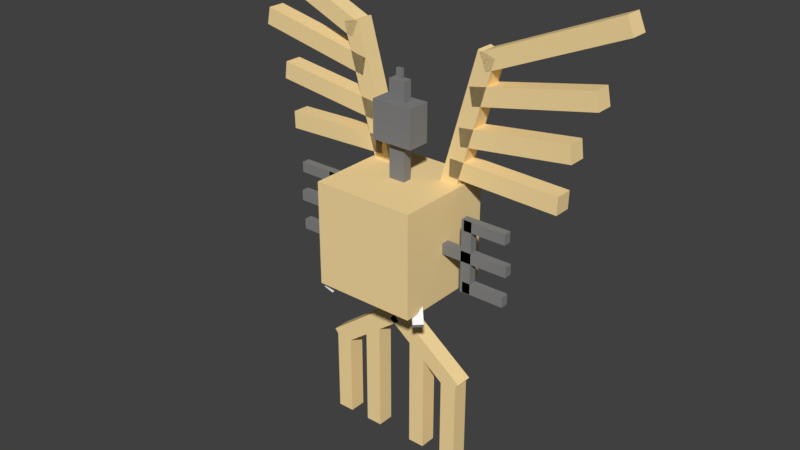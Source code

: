# Source: Sigilyph.blend  (saved by Blender 2.77.0; exported with 4.5.12 LTS)
import bpy
from mathutils import Matrix  # noqa: F401  (used for matrix-valued properties, if any)

bpy.ops.wm.read_factory_settings(use_empty=True)
scene = bpy.context.scene
scene.name = 'Scene'

# ---- collections
col_collection_1 = bpy.data.collections.new('Collection 1'); scene.collection.children.link(col_collection_1)

# ---- materials (node trees are filled in below, after node groups)
mat_mat_4 = bpy.data.materials.new('Mat.4')
mat_mat_4.alpha_threshold = 0.0
mat_mat_4.use_transparent_shadow = False
mat_mat_4.diffuse_color = (0.2314, 0.2314, 0.2314, 1.0)
mat_mat_4.roughness = 0.5
mat_mat_1 = bpy.data.materials.new('Mat.1')
mat_mat_1.alpha_threshold = 0.0
mat_mat_1.use_transparent_shadow = False
mat_mat_1.diffuse_color = (0.9725, 0.7373, 0.3608, 1.0)
mat_mat_1.roughness = 0.5
mat_mat_5 = bpy.data.materials.new('Mat.5')
mat_mat_5.alpha_threshold = 0.0
mat_mat_5.use_transparent_shadow = False
mat_mat_5.diffuse_color = (0.9255, 0.9294, 0.9373, 1.0)
mat_mat_5.roughness = 0.5

# ---- material node trees

# ---- world
world_world = bpy.data.worlds.new('World'); scene.world = world_world
world_world.color = (0.05088, 0.05088, 0.05088)
world_world.use_sun_shadow = False
world_world.sun_shadow_jitter_overblur = 0.0
world_world.cycles.sampling_method = 'MANUAL'

# ---- meshes
me_cube_19 = bpy.data.meshes.new('Cube_19')
me_cube_19.from_pydata([(-0.1042, -0.04587, -0.6426), (-0.1042, -0.04587, -0.6426), (-0.1042, -0.04587, -0.6426), (-0.1042, -0.04587, 0.6426), (-0.1042, -0.04587, 0.6426), (-0.1042, -0.04587, 0.6426), (0.1042, -0.04587, -0.6426), (0.1042, -0.04587, -0.6426), (0.1042, -0.04587, -0.6426), (0.1042, -0.04587, 0.6426), (0.1042, -0.04587, 0.6426), (0.1042, -0.04587, 0.6426), (0.1042, 0.06881, -0.6426), (0.1042, 0.06881, -0.6426), (0.1042, 0.06881, 0.6426), (0.1042, 0.06881, 0.6426), (-0.1042, 0.06881, -0.6426), (-0.1042, 0.06881, -0.6426), (-0.1042, 0.06881, 0.6426), (-0.1042, 0.06881, 0.6426)], [], [(9, 14, 18, 3), (1, 4, 18, 16), (12, 6, 0, 16), (17, 19, 15, 13), (12, 14, 10, 7), (8, 11, 5, 2)])
_uv = me_cube_19.uv_layers.new(name='UVMap')
_uv.uv.foreach_set('vector', [0.2188, 0.2188, 0.2188, 0.2812, 0.1562, 0.2812, 0.1562, 0.2188, 0.2188, 0.2188, 0.2188, 0.2812, 0.1562, 0.2812, 0.1562, 0.2188, 0.2188, 0.2188, 0.2188, 0.2812, 0.1562, 0.2812, 0.1562, 0.2188, 0.2188, 0.2188, 0.2188, 0.2812, 0.1562, 0.2812, 0.1562, 0.2188, 0.2188, 0.2188, 0.2188, 0.2812, 0.1562, 0.2812, 0.1562, 0.2188, 0.2188, 0.2188, 0.2188, 0.2812, 0.1562, 0.2812, 0.1562, 0.2188])
me_cube_19.materials.append(mat_mat_4)
me_cube_19.use_remesh_preserve_volume = False
me_cube_19.use_remesh_preserve_attributes = False
me_cube_19.use_mirror_vertex_groups = False
me_cube_19.update()
me_cube_001 = bpy.data.meshes.new('Cube.001')
me_cube_001.from_pydata([(-0.645, -0.5864, -0.645), (-0.645, -0.5864, -0.645), (-0.645, -0.5864, -0.645), (-0.645, -0.5864, 0.645), (-0.645, -0.5864, 0.645), (-0.645, -0.5864, 0.645), (0.645, -0.5864, -0.645), (0.645, -0.5864, -0.645), (0.645, -0.5864, -0.645), (0.645, -0.5864, 0.645), (0.645, -0.5864, 0.645), (0.645, -0.5864, 0.645), (0.645, 0.7036, -0.645), (0.645, 0.7036, -0.645), (0.645, 0.7036, 0.645), (0.645, 0.7036, 0.645), (-0.645, 0.7036, -0.645), (-0.645, 0.7036, -0.645), (-0.645, 0.7036, 0.645), (-0.645, 0.7036, 0.645), (0.0, 0.7036, 0.645), (0.0, 0.7036, -0.645)], [], [(2, 8, 11, 5), (14, 10, 7, 12), (17, 19, 20, 15, 13, 21), (16, 1, 4, 18), (12, 6, 0, 16, 21), (9, 14, 20, 18, 3)])
_uv = me_cube_001.uv_layers.new(name='UVMap')
_uv.uv.foreach_set('vector', [0.0, 0.5, 0.25, 0.5, 0.25, 1.0, 0.0, 1.0, 0.0, 0.5, 0.25, 0.5, 0.25, 0.0, 0.0, 0.0, 0.5, 0.5, 0.5, 1.0, 0.375, 1.0, 0.25, 1.0, 0.25, 0.5, 0.375, 0.5, 0.0, 0.0, 0.25, 0.0, 0.25, 0.5, 0.0, 0.5, 0.1562, 0.5312, 0.1562, 0.5938, 0.09375, 0.5938, 0.09375, 0.5312, 0.125, 0.5312, 0.25, 0.5, 0.25, 0.0, 0.375, 0.0, 0.5, 0.0, 0.5, 0.5])
me_cube_001.materials.append(mat_mat_1)
me_cube_001.use_remesh_preserve_volume = False
me_cube_001.use_remesh_preserve_attributes = False
me_cube_001.use_mirror_vertex_groups = False
me_cube_001.update()
me_cube_31 = bpy.data.meshes.new('Cube_31')
me_cube_31.from_pydata([(0.03357, -0.1221, -0.03926), (0.03357, -0.1221, -0.03926), (0.03357, -0.1221, -0.03926), (-0.072, -0.01648, 0.11), (-0.072, -0.01648, 0.11), (-0.072, -0.01648, 0.11), (0.1221, -0.03357, -0.03926), (0.1221, -0.03357, -0.03926), (0.1221, -0.03357, -0.03926), (0.01648, 0.072, 0.11), (0.01648, 0.072, 0.11), (0.01648, 0.072, 0.11), (0.05949, 0.02899, -0.1277), (0.05949, 0.02899, -0.1277), (-0.04609, 0.1346, 0.02157), (-0.04609, 0.1346, 0.02157), (-0.02899, -0.05949, -0.1277), (-0.02899, -0.05949, -0.1277), (-0.1346, 0.04609, 0.02157), (-0.1346, 0.04609, 0.02157)], [], [(12, 6, 0, 16), (8, 11, 5, 2), (12, 14, 10, 7), (17, 19, 15, 13), (1, 4, 18, 16), (9, 14, 18, 3)])
_uv = me_cube_31.uv_layers.new(name='UVMap')
_uv.uv.foreach_set('vector', [0.625, 0.5625, 0.625, 0.6875, 0.5, 0.6875, 0.5, 0.5625, 0.625, 0.5625, 0.625, 0.6875, 0.5, 0.6875, 0.5, 0.5625, 0.625, 0.5625, 0.625, 0.6875, 0.5, 0.6875, 0.5, 0.5625, 0.625, 0.5625, 0.625, 0.6875, 0.5, 0.6875, 0.5, 0.5625, 0.625, 0.5625, 0.625, 0.6875, 0.5, 0.6875, 0.5, 0.5625, 0.625, 0.5625, 0.625, 0.6875, 0.5, 0.6875, 0.5, 0.5625])
me_cube_31.materials.append(mat_mat_5)
me_cube_31.use_remesh_preserve_volume = False
me_cube_31.use_remesh_preserve_attributes = False
me_cube_31.use_mirror_vertex_groups = False
me_cube_31.update()
me_cube_30 = bpy.data.meshes.new('Cube_30')
me_cube_30.from_pydata([(-0.1221, -0.03357, -0.03926), (-0.1221, -0.03357, -0.03926), (-0.1221, -0.03357, -0.03926), (-0.01648, 0.072, 0.11), (-0.01648, 0.072, 0.11), (-0.01648, 0.072, 0.11), (-0.03357, -0.1221, -0.03926), (-0.03357, -0.1221, -0.03926), (-0.03357, -0.1221, -0.03926), (0.072, -0.01648, 0.11), (0.072, -0.01648, 0.11), (0.072, -0.01648, 0.11), (0.02899, -0.05949, -0.1277), (0.02899, -0.05949, -0.1277), (0.1346, 0.04609, 0.02157), (0.1346, 0.04609, 0.02157), (-0.05949, 0.02899, -0.1277), (-0.05949, 0.02899, -0.1277), (0.04609, 0.1346, 0.02157), (0.04609, 0.1346, 0.02157)], [], [(12, 6, 0, 16), (8, 11, 5, 2), (17, 19, 15, 13), (1, 4, 18, 16), (12, 14, 10, 7), (9, 14, 18, 3)])
_uv = me_cube_30.uv_layers.new(name='UVMap')
_uv.uv.foreach_set('vector', [0.6094, 0.5625, 0.6094, 0.6875, 0.5156, 0.6875, 0.5156, 0.5625, 0.6094, 0.5625, 0.6094, 0.6875, 0.5156, 0.6875, 0.5156, 0.5625, 0.6094, 0.5625, 0.6094, 0.6875, 0.5156, 0.6875, 0.5156, 0.5625, 0.6094, 0.5625, 0.6094, 0.6875, 0.5156, 0.6875, 0.5156, 0.5625, 0.6094, 0.5625, 0.6094, 0.6875, 0.5156, 0.6875, 0.5156, 0.5625, 0.6094, 0.5625, 0.6094, 0.6875, 0.5156, 0.6875, 0.5156, 0.5625])
me_cube_30.materials.append(mat_mat_5)
me_cube_30.use_remesh_preserve_volume = False
me_cube_30.use_remesh_preserve_attributes = False
me_cube_30.use_mirror_vertex_groups = False
me_cube_30.update()
me_cube_5 = bpy.data.meshes.new('Cube_5')
me_cube_5.from_pydata([(0.4725, -0.0393, -0.06573), (0.4725, -0.0393, -0.06573), (0.4725, -0.0393, -0.06573), (0.4725, -0.0393, 0.06573), (0.4725, -0.0393, 0.06573), (0.4725, -0.0393, 0.06573), (-0.4725, -0.0393, -0.06573), (-0.4725, -0.0393, -0.06573), (-0.4725, -0.0393, -0.06573), (-0.4725, -0.0393, 0.06573), (-0.4725, -0.0393, 0.06573), (-0.4725, -0.0393, 0.06573), (-0.4725, 0.05895, -0.06573), (-0.4725, 0.05895, -0.06573), (-0.4725, 0.05895, 0.06573), (-0.4725, 0.05895, 0.06573), (0.4725, 0.05895, -0.06573), (0.4725, 0.05895, -0.06573), (0.4725, 0.05895, 0.06573), (0.4725, 0.05895, 0.06573)], [], [(9, 3, 18, 14), (1, 16, 18, 4), (12, 16, 0, 6), (17, 13, 15, 19), (12, 7, 10, 14), (8, 2, 5, 11)])
_uv = me_cube_5.uv_layers.new(name='UVMap')
_uv.uv.foreach_set('vector', [0.2188, 0.1875, 0.1562, 0.1875, 0.1562, 0.25, 0.2188, 0.25, 0.2188, 0.1875, 0.1562, 0.1875, 0.1562, 0.25, 0.2188, 0.25, 0.2188, 0.1875, 0.1562, 0.1875, 0.1562, 0.25, 0.2188, 0.25, 0.2188, 0.1875, 0.1562, 0.1875, 0.1562, 0.25, 0.2188, 0.25, 0.2188, 0.1875, 0.1562, 0.1875, 0.1562, 0.25, 0.2188, 0.25, 0.2188, 0.1875, 0.1562, 0.1875, 0.1562, 0.25, 0.2188, 0.25])
me_cube_5.materials.append(mat_mat_4)
me_cube_5.use_remesh_preserve_volume = False
me_cube_5.use_remesh_preserve_attributes = False
me_cube_5.use_mirror_vertex_groups = False
me_cube_5.update()
me_cube_6 = bpy.data.meshes.new('Cube_6')
me_cube_6.from_pydata([(-0.06573, -0.0393, -0.447), (-0.06573, -0.0393, -0.447), (-0.06573, -0.0393, -0.447), (0.06573, -0.0393, -0.447), (0.06573, -0.0393, -0.447), (0.06573, -0.0393, -0.447), (-0.06573, -0.0393, 0.447), (-0.06573, -0.0393, 0.447), (-0.06573, -0.0393, 0.447), (0.06573, -0.0393, 0.447), (0.06573, -0.0393, 0.447), (0.06573, -0.0393, 0.447), (-0.06573, 0.05895, 0.447), (-0.06573, 0.05895, 0.447), (0.06573, 0.05895, 0.447), (0.06573, 0.05895, 0.447), (-0.06573, 0.05895, -0.447), (-0.06573, 0.05895, -0.447), (0.06573, 0.05895, -0.447), (0.06573, 0.05895, -0.447)], [], [(9, 3, 18, 14), (1, 16, 18, 4), (12, 16, 0, 6), (17, 13, 15, 19), (12, 7, 10, 14), (8, 2, 5, 11)])
_uv = me_cube_6.uv_layers.new(name='UVMap')
_uv.uv.foreach_set('vector', [0.1406, 0.6875, 0.1094, 0.6875, 0.1094, 0.75, 0.1406, 0.75, 0.1406, 0.6875, 0.1094, 0.6875, 0.1094, 0.75, 0.1406, 0.75, 0.1406, 0.6875, 0.1094, 0.6875, 0.1094, 0.75, 0.1406, 0.75, 0.1406, 0.6875, 0.1094, 0.6875, 0.1094, 0.75, 0.1406, 0.75, 0.1406, 0.6875, 0.1094, 0.6875, 0.1094, 0.75, 0.1406, 0.75, 0.1406, 0.6875, 0.1094, 0.6875, 0.1094, 0.75, 0.1406, 0.75])
me_cube_6.materials.append(mat_mat_4)
me_cube_6.use_remesh_preserve_volume = False
me_cube_6.use_remesh_preserve_attributes = False
me_cube_6.use_mirror_vertex_groups = False
me_cube_6.update()
me_cube_7 = bpy.data.meshes.new('Cube_7')
me_cube_7.from_pydata([(0.2673, -0.0393, -0.06573), (0.2673, -0.0393, -0.06573), (0.2673, -0.0393, -0.06573), (0.2673, -0.0393, 0.06573), (0.2673, -0.0393, 0.06573), (0.2673, -0.0393, 0.06573), (-0.2673, -0.0393, -0.06573), (-0.2673, -0.0393, -0.06573), (-0.2673, -0.0393, -0.06573), (-0.2673, -0.0393, 0.06573), (-0.2673, -0.0393, 0.06573), (-0.2673, -0.0393, 0.06573), (-0.2673, 0.05895, -0.06573), (-0.2673, 0.05895, -0.06573), (-0.2673, 0.05895, 0.06573), (-0.2673, 0.05895, 0.06573), (0.2673, 0.05895, -0.06573), (0.2673, 0.05895, -0.06573), (0.2673, 0.05895, 0.06573), (0.2673, 0.05895, 0.06573)], [], [(9, 3, 18, 14), (1, 16, 18, 4), (12, 16, 0, 6), (17, 13, 15, 19), (12, 7, 10, 14), (8, 2, 5, 11)])
_uv = me_cube_7.uv_layers.new(name='UVMap')
_uv.uv.foreach_set('vector', [0.2188, 0.2188, 0.1562, 0.2188, 0.1562, 0.2812, 0.2188, 0.2812, 0.2188, 0.2188, 0.1562, 0.2188, 0.1562, 0.2812, 0.2188, 0.2812, 0.2188, 0.2188, 0.1562, 0.2188, 0.1562, 0.2812, 0.2188, 0.2812, 0.2188, 0.2188, 0.1562, 0.2188, 0.1562, 0.2812, 0.2188, 0.2812, 0.2188, 0.2188, 0.1562, 0.2188, 0.1562, 0.2812, 0.2188, 0.2812, 0.2188, 0.2188, 0.1562, 0.2188, 0.1562, 0.2812, 0.2188, 0.2812])
me_cube_7.materials.append(mat_mat_4)
me_cube_7.use_remesh_preserve_volume = False
me_cube_7.use_remesh_preserve_attributes = False
me_cube_7.use_mirror_vertex_groups = False
me_cube_7.update()
me_cube_8 = bpy.data.meshes.new('Cube_8')
me_cube_8.from_pydata([(0.2673, -0.0393, -0.06573), (0.2673, -0.0393, -0.06573), (0.2673, -0.0393, -0.06573), (0.2673, -0.0393, 0.06573), (0.2673, -0.0393, 0.06573), (0.2673, -0.0393, 0.06573), (-0.2673, -0.0393, -0.06573), (-0.2673, -0.0393, -0.06573), (-0.2673, -0.0393, -0.06573), (-0.2673, -0.0393, 0.06573), (-0.2673, -0.0393, 0.06573), (-0.2673, -0.0393, 0.06573), (-0.2673, 0.05895, -0.06573), (-0.2673, 0.05895, -0.06573), (-0.2673, 0.05895, 0.06573), (-0.2673, 0.05895, 0.06573), (0.2673, 0.05895, -0.06573), (0.2673, 0.05895, -0.06573), (0.2673, 0.05895, 0.06573), (0.2673, 0.05895, 0.06573)], [], [(9, 3, 18, 14), (1, 16, 18, 4), (12, 16, 0, 6), (17, 13, 15, 19), (12, 7, 10, 14), (8, 2, 5, 11)])
_uv = me_cube_8.uv_layers.new(name='UVMap')
_uv.uv.foreach_set('vector', [0.2031, 0.1875, 0.1406, 0.1875, 0.1406, 0.25, 0.2031, 0.25, 0.2031, 0.1875, 0.1406, 0.1875, 0.1406, 0.25, 0.2031, 0.25, 0.2031, 0.1875, 0.1406, 0.1875, 0.1406, 0.25, 0.2031, 0.25, 0.2031, 0.1875, 0.1406, 0.1875, 0.1406, 0.25, 0.2031, 0.25, 0.2031, 0.1875, 0.1406, 0.1875, 0.1406, 0.25, 0.2031, 0.25, 0.2031, 0.1875, 0.1406, 0.1875, 0.1406, 0.25, 0.2031, 0.25])
me_cube_8.materials.append(mat_mat_4)
me_cube_8.use_remesh_preserve_volume = False
me_cube_8.use_remesh_preserve_attributes = False
me_cube_8.use_mirror_vertex_groups = False
me_cube_8.update()
me_cube_1 = bpy.data.meshes.new('Cube_1')
me_cube_1.from_pydata([(-0.4725, -0.0393, -0.06573), (-0.4725, -0.0393, -0.06573), (-0.4725, -0.0393, -0.06573), (-0.4725, -0.0393, 0.06573), (-0.4725, -0.0393, 0.06573), (-0.4725, -0.0393, 0.06573), (0.4725, -0.0393, -0.06573), (0.4725, -0.0393, -0.06573), (0.4725, -0.0393, -0.06573), (0.4725, -0.0393, 0.06573), (0.4725, -0.0393, 0.06573), (0.4725, -0.0393, 0.06573), (0.4725, 0.05895, -0.06573), (0.4725, 0.05895, -0.06573), (0.4725, 0.05895, 0.06573), (0.4725, 0.05895, 0.06573), (-0.4725, 0.05895, -0.06573), (-0.4725, 0.05895, -0.06573), (-0.4725, 0.05895, 0.06573), (-0.4725, 0.05895, 0.06573)], [], [(9, 14, 18, 3), (1, 4, 18, 16), (12, 6, 0, 16), (17, 19, 15, 13), (12, 14, 10, 7), (8, 11, 5, 2)])
_uv = me_cube_1.uv_layers.new(name='UVMap')
_uv.uv.foreach_set('vector', [0.2344, 0.1875, 0.2344, 0.25, 0.1406, 0.25, 0.1406, 0.1875, 0.2344, 0.1875, 0.2344, 0.25, 0.1406, 0.25, 0.1406, 0.1875, 0.2344, 0.1875, 0.2344, 0.25, 0.1406, 0.25, 0.1406, 0.1875, 0.2344, 0.1875, 0.2344, 0.25, 0.1406, 0.25, 0.1406, 0.1875, 0.2344, 0.1875, 0.2344, 0.25, 0.1406, 0.25, 0.1406, 0.1875, 0.2344, 0.1875, 0.2344, 0.25, 0.1406, 0.25, 0.1406, 0.1875])
me_cube_1.materials.append(mat_mat_4)
me_cube_1.use_remesh_preserve_volume = False
me_cube_1.use_remesh_preserve_attributes = False
me_cube_1.use_mirror_vertex_groups = False
me_cube_1.update()
me_cube_2 = bpy.data.meshes.new('Cube_2')
me_cube_2.from_pydata([(0.06573, -0.0393, -0.447), (0.06573, -0.0393, -0.447), (0.06573, -0.0393, -0.447), (-0.06573, -0.0393, -0.447), (-0.06573, -0.0393, -0.447), (-0.06573, -0.0393, -0.447), (0.06573, -0.0393, 0.447), (0.06573, -0.0393, 0.447), (0.06573, -0.0393, 0.447), (-0.06573, -0.0393, 0.447), (-0.06573, -0.0393, 0.447), (-0.06573, -0.0393, 0.447), (0.06573, 0.05895, 0.447), (0.06573, 0.05895, 0.447), (-0.06573, 0.05895, 0.447), (-0.06573, 0.05895, 0.447), (0.06573, 0.05895, -0.447), (0.06573, 0.05895, -0.447), (-0.06573, 0.05895, -0.447), (-0.06573, 0.05895, -0.447)], [], [(9, 14, 18, 3), (1, 4, 18, 16), (12, 6, 0, 16), (17, 19, 15, 13), (12, 14, 10, 7), (8, 11, 5, 2)])
_uv = me_cube_2.uv_layers.new(name='UVMap')
_uv.uv.foreach_set('vector', [0.2188, 0.1875, 0.2188, 0.25, 0.1562, 0.25, 0.1562, 0.1875, 0.2188, 0.1875, 0.2188, 0.25, 0.1562, 0.25, 0.1562, 0.1875, 0.2188, 0.1875, 0.2188, 0.25, 0.1562, 0.25, 0.1562, 0.1875, 0.2188, 0.1875, 0.2188, 0.25, 0.1562, 0.25, 0.1562, 0.1875, 0.2188, 0.1875, 0.2188, 0.25, 0.1562, 0.25, 0.1562, 0.1875, 0.2188, 0.1875, 0.2188, 0.25, 0.1562, 0.25, 0.1562, 0.1875])
me_cube_2.materials.append(mat_mat_4)
me_cube_2.use_remesh_preserve_volume = False
me_cube_2.use_remesh_preserve_attributes = False
me_cube_2.use_mirror_vertex_groups = False
me_cube_2.update()
me_cube_3 = bpy.data.meshes.new('Cube_3')
me_cube_3.from_pydata([(-0.2673, -0.0393, -0.06573), (-0.2673, -0.0393, -0.06573), (-0.2673, -0.0393, -0.06573), (-0.2673, -0.0393, 0.06573), (-0.2673, -0.0393, 0.06573), (-0.2673, -0.0393, 0.06573), (0.2673, -0.0393, -0.06573), (0.2673, -0.0393, -0.06573), (0.2673, -0.0393, -0.06573), (0.2673, -0.0393, 0.06573), (0.2673, -0.0393, 0.06573), (0.2673, -0.0393, 0.06573), (0.2673, 0.05895, -0.06573), (0.2673, 0.05895, -0.06573), (0.2673, 0.05895, 0.06573), (0.2673, 0.05895, 0.06573), (-0.2673, 0.05895, -0.06573), (-0.2673, 0.05895, -0.06573), (-0.2673, 0.05895, 0.06573), (-0.2673, 0.05895, 0.06573)], [], [(9, 14, 18, 3), (1, 4, 18, 16), (12, 6, 0, 16), (17, 19, 15, 13), (12, 14, 10, 7), (8, 11, 5, 2)])
_uv = me_cube_3.uv_layers.new(name='UVMap')
_uv.uv.foreach_set('vector', [0.2188, 0.1875, 0.2188, 0.25, 0.1562, 0.25, 0.1562, 0.1875, 0.2188, 0.1875, 0.2188, 0.25, 0.1562, 0.25, 0.1562, 0.1875, 0.2188, 0.1875, 0.2188, 0.25, 0.1562, 0.25, 0.1562, 0.1875, 0.2188, 0.1875, 0.2188, 0.25, 0.1562, 0.25, 0.1562, 0.1875, 0.2188, 0.1875, 0.2188, 0.25, 0.1562, 0.25, 0.1562, 0.1875, 0.2188, 0.1875, 0.2188, 0.25, 0.1562, 0.25, 0.1562, 0.1875])
me_cube_3.materials.append(mat_mat_4)
me_cube_3.use_remesh_preserve_volume = False
me_cube_3.use_remesh_preserve_attributes = False
me_cube_3.use_mirror_vertex_groups = False
me_cube_3.update()
me_cube_4 = bpy.data.meshes.new('Cube_4')
me_cube_4.from_pydata([(-0.2673, -0.0393, -0.06573), (-0.2673, -0.0393, -0.06573), (-0.2673, -0.0393, -0.06573), (-0.2673, -0.0393, 0.06573), (-0.2673, -0.0393, 0.06573), (-0.2673, -0.0393, 0.06573), (0.2673, -0.0393, -0.06573), (0.2673, -0.0393, -0.06573), (0.2673, -0.0393, -0.06573), (0.2673, -0.0393, 0.06573), (0.2673, -0.0393, 0.06573), (0.2673, -0.0393, 0.06573), (0.2673, 0.05895, -0.06573), (0.2673, 0.05895, -0.06573), (0.2673, 0.05895, 0.06573), (0.2673, 0.05895, 0.06573), (-0.2673, 0.05895, -0.06573), (-0.2673, 0.05895, -0.06573), (-0.2673, 0.05895, 0.06573), (-0.2673, 0.05895, 0.06573)], [], [(9, 14, 18, 3), (1, 4, 18, 16), (12, 6, 0, 16), (17, 19, 15, 13), (12, 14, 10, 7), (8, 11, 5, 2)])
_uv = me_cube_4.uv_layers.new(name='UVMap')
_uv.uv.foreach_set('vector', [0.1406, 0.6875, 0.1406, 0.75, 0.1094, 0.75, 0.1094, 0.6875, 0.1406, 0.6875, 0.1406, 0.75, 0.1094, 0.75, 0.1094, 0.6875, 0.1406, 0.6875, 0.1406, 0.75, 0.1094, 0.75, 0.1094, 0.6875, 0.1406, 0.6875, 0.1406, 0.75, 0.1094, 0.75, 0.1094, 0.6875, 0.1406, 0.6875, 0.1406, 0.75, 0.1094, 0.75, 0.1094, 0.6875, 0.1406, 0.6875, 0.1406, 0.75, 0.1094, 0.75, 0.1094, 0.6875])
me_cube_4.materials.append(mat_mat_4)
me_cube_4.use_remesh_preserve_volume = False
me_cube_4.use_remesh_preserve_attributes = False
me_cube_4.use_mirror_vertex_groups = False
me_cube_4.update()
me_cube_14 = bpy.data.meshes.new('Cube_14')
me_cube_14.from_pydata([(0.1048, -0.109, 0.02981), (0.1048, -0.109, 0.02981), (0.1048, -0.109, 0.02981), (-0.382, -0.109, 1.742), (-0.382, -0.109, 1.742), (-0.382, -0.109, 1.742), (-0.1048, -0.109, -0.02981), (-0.1048, -0.109, -0.02981), (-0.1048, -0.109, -0.02981), (-0.5917, -0.109, 1.682), (-0.5917, -0.109, 1.682), (-0.5917, -0.109, 1.682), (-0.1048, 0.109, -0.02981), (-0.1048, 0.109, -0.02981), (-0.5917, 0.109, 1.682), (-0.5917, 0.109, 1.682), (0.1048, 0.109, 0.02981), (0.1048, 0.109, 0.02981), (-0.382, 0.109, 1.742), (-0.382, 0.109, 1.742)], [], [(17, 13, 15, 19), (8, 2, 5, 11), (9, 3, 18, 14), (12, 7, 10, 14), (1, 16, 18, 4), (12, 16, 0, 6)])
_uv = me_cube_14.uv_layers.new(name='UVMap')
_uv.uv.foreach_set('vector', [0.6094, 0.09375, 0.5156, 0.09375, 0.5156, 0.1562, 0.6094, 0.1562, 0.6094, 0.09375, 0.5156, 0.09375, 0.5156, 0.1562, 0.6094, 0.1562, 0.6094, 0.09375, 0.5156, 0.09375, 0.5156, 0.1562, 0.6094, 0.1562, 0.6094, 0.09375, 0.5156, 0.09375, 0.5156, 0.1562, 0.6094, 0.1562, 0.6094, 0.09375, 0.5156, 0.09375, 0.5156, 0.1562, 0.6094, 0.1562, 0.6094, 0.09375, 0.5156, 0.09375, 0.5156, 0.1562, 0.6094, 0.1562])
me_cube_14.materials.append(mat_mat_1)
me_cube_14.use_remesh_preserve_volume = False
me_cube_14.use_remesh_preserve_attributes = False
me_cube_14.use_mirror_vertex_groups = False
me_cube_14.update()
me_cube_15 = bpy.data.meshes.new('Cube_15')
me_cube_15.from_pydata([(0.0428, -0.1308, 0.1002), (0.0428, -0.1308, 0.1002), (0.0428, -0.1308, 0.1002), (-1.594, -0.1308, 0.7993), (-1.594, -0.1308, 0.7993), (-1.594, -0.1308, 0.7993), (-0.04281, -0.1308, -0.1002), (-0.04281, -0.1308, -0.1002), (-0.04281, -0.1308, -0.1002), (-1.68, -0.1308, 0.5988), (-1.68, -0.1308, 0.5988), (-1.68, -0.1308, 0.5988), (-0.04281, 0.0872, -0.1002), (-0.04281, 0.0872, -0.1002), (-1.68, 0.0872, 0.5988), (-1.68, 0.0872, 0.5988), (0.0428, 0.0872, 0.1002), (0.0428, 0.0872, 0.1002), (-1.594, 0.0872, 0.7993), (-1.594, 0.0872, 0.7993), (-1.637, 0.0872, 0.6991), (-2.274e-07, 0.0872, 7.629e-08)], [], [(10, 14, 12, 7), (5, 11, 8, 2), (15, 20, 19, 17, 21, 13), (18, 4, 1, 16), (12, 21, 16, 0, 6), (9, 3, 18, 20, 14)])
_uv = me_cube_15.uv_layers.new(name='UVMap')
_uv.uv.foreach_set('vector', [0.625, 0.25, 0.5, 0.25, 0.5, 0.0, 0.625, 0.0, 0.5, 0.25, 0.625, 0.25, 0.625, 0.0, 0.5, 0.0, 0.625, 0.25, 0.5625, 0.25, 0.5, 0.25, 0.5, 0.0, 0.5625, 0.0, 0.625, 0.0, 0.5, 0.25, 0.625, 0.25, 0.625, 0.0, 0.5, 0.0, 0.375, 0.2812, 0.375, 0.3125, 0.375, 0.3125, 0.375, 0.3125, 0.375, 0.3125, 0.3906, 0.7812, 0.3906, 0.7188, 0.375, 0.7188, 0.3594, 0.7188, 0.3594, 0.7812])
me_cube_15.materials.append(mat_mat_1)
me_cube_15.use_remesh_preserve_volume = False
me_cube_15.use_remesh_preserve_attributes = False
me_cube_15.use_mirror_vertex_groups = False
me_cube_15.update()
me_cube_16 = bpy.data.meshes.new('Cube_16')
me_cube_16.from_pydata([(0.02188, -0.1308, 0.1068), (0.02188, -0.1308, 0.1068), (0.02188, -0.1308, 0.1068), (-1.478, -0.1308, 0.4141), (-1.478, -0.1308, 0.4141), (-1.478, -0.1308, 0.4141), (-0.02188, -0.1308, -0.1068), (-0.02188, -0.1308, -0.1068), (-0.02188, -0.1308, -0.1068), (-1.522, -0.1308, 0.2006), (-1.522, -0.1308, 0.2006), (-1.522, -0.1308, 0.2006), (-0.02188, 0.0872, -0.1068), (-0.02188, 0.0872, -0.1068), (-1.522, 0.0872, 0.2006), (-1.522, 0.0872, 0.2006), (0.02188, 0.0872, 0.1068), (0.02188, 0.0872, 0.1068), (-1.478, 0.0872, 0.4141), (-1.478, 0.0872, 0.4141), (-1.5, 0.0872, 0.3074), (-7.478e-08, 0.0872, 1.526e-07)], [], [(18, 4, 1, 16), (20, 19, 17, 21, 13, 15), (5, 11, 8, 2), (9, 3, 18, 20, 14), (12, 21, 16, 0, 6), (7, 10, 14, 12)])
_uv = me_cube_16.uv_layers.new(name='UVMap')
_uv.uv.foreach_set('vector', [0.5, 0.25, 0.625, 0.25, 0.625, 0.0, 0.5, 0.0, 0.5625, 0.25, 0.625, 0.25, 0.625, 0.0, 0.5625, 0.0, 0.5, 0.0, 0.5, 0.25, 0.5, 0.25, 0.625, 0.25, 0.625, 0.0, 0.5, 0.0, 0.4062, 0.7812, 0.4062, 0.7188, 0.375, 0.7188, 0.375, 0.7188, 0.375, 0.7812, 0.4375, 0.125, 0.375, 0.125, 0.3125, 0.125, 0.3125, 0.375, 0.4375, 0.375, 0.5, 0.0, 0.5, 0.25, 0.625, 0.25, 0.625, 0.0])
me_cube_16.materials.append(mat_mat_1)
me_cube_16.use_remesh_preserve_volume = False
me_cube_16.use_remesh_preserve_attributes = False
me_cube_16.use_mirror_vertex_groups = False
me_cube_16.update()
me_cube_17 = bpy.data.meshes.new('Cube_17')
me_cube_17.from_pydata([(0.01401, -0.1308, 0.1081), (0.01401, -0.1308, 0.1081), (0.01401, -0.1308, 0.1081), (-1.37, -0.1308, 0.2875), (-1.37, -0.1308, 0.2875), (-1.37, -0.1308, 0.2875), (-0.01401, -0.1308, -0.1081), (-0.01401, -0.1308, -0.1081), (-0.01401, -0.1308, -0.1081), (-1.398, -0.1308, 0.07131), (-1.398, -0.1308, 0.07131), (-1.398, -0.1308, 0.07131), (-0.01401, 0.0872, -0.1081), (-0.01401, 0.0872, -0.1081), (-1.398, 0.0872, 0.07131), (-1.398, 0.0872, 0.07131), (0.01401, 0.0872, 0.1081), (0.01401, 0.0872, 0.1081), (-1.37, 0.0872, 0.2875), (-1.37, 0.0872, 0.2875), (-1.384, 0.0872, 0.1794), (2.304e-07, 0.0872, -3.719e-07)], [], [(6, 12, 21, 16, 0), (2, 5, 11, 8), (3, 18, 20, 14, 9), (16, 18, 4, 1), (19, 17, 21, 13, 15, 20), (10, 14, 12, 7)])
_uv = me_cube_17.uv_layers.new(name='UVMap')
_uv.uv.foreach_set('vector', [0.625, 0.0, 0.5, 0.25, 0.5, 0.0, 0.5, 0.25, 0.625, 0.25, 0.625, 0.0, 0.625, 0.25, 0.5, 0.25, 0.5, 0.0, 0.5781, 0.4062, 0.5781, 0.3438, 0.5469, 0.3438, 0.5469, 0.4062, 0.5625, 0.4062, 0.5, 0.0, 0.5, 0.25, 0.625, 0.25, 0.625, 0.0, 0.625, 0.25, 0.625, 0.0, 0.5625, 0.0, 0.5, 0.0, 0.5, 0.25, 0.5625, 0.25, 0.5, 0.25, 0.625, 0.25, 0.625, 0.0, 0.5, 0.0])
me_cube_17.materials.append(mat_mat_1)
me_cube_17.use_remesh_preserve_volume = False
me_cube_17.use_remesh_preserve_attributes = False
me_cube_17.use_mirror_vertex_groups = False
me_cube_17.update()
me_cube_18 = bpy.data.meshes.new('Cube_18')
me_cube_18.from_pydata([(-0.003312, -0.1308, 0.1089), (-0.003312, -0.1308, 0.1089), (-0.003312, -0.1308, 0.1089), (-1.398, -0.1308, 0.06654), (-1.398, -0.1308, 0.06654), (-1.398, -0.1308, 0.06654), (0.003312, -0.1308, -0.1089), (0.003312, -0.1308, -0.1089), (0.003312, -0.1308, -0.1089), (-1.392, -0.1308, -0.1514), (-1.392, -0.1308, -0.1514), (-1.392, -0.1308, -0.1514), (0.003312, 0.0872, -0.1089), (0.003312, 0.0872, -0.1089), (-1.392, 0.0872, -0.1514), (-1.392, 0.0872, -0.1514), (-0.003312, 0.0872, 0.1089), (-0.003312, 0.0872, 0.1089), (-1.398, 0.0872, 0.06654), (-1.398, 0.0872, 0.06654), (-1.395, 0.0872, -0.04241), (1.51e-09, 0.0872, 9.321e-16)], [], [(0, 6, 12, 21, 16), (19, 17, 21, 13, 15, 20), (20, 14, 9, 3, 18), (7, 10, 14, 12), (4, 1, 16, 18), (2, 5, 11, 8)])
_uv = me_cube_18.uv_layers.new(name='UVMap')
_uv.uv.foreach_set('vector', [0.5781, 0.0625, 0.5469, 0.125, 0.5469, 0.0625, 0.5469, 0.125, 0.5781, 0.125, 0.625, 0.25, 0.625, 0.0, 0.5625, 0.0, 0.5, 0.0, 0.5, 0.25, 0.5625, 0.25, 0.3594, 0.75, 0.375, 0.7188, 0.375, 0.7188, 0.3594, 0.75, 0.3594, 0.75, 0.5, 0.0, 0.5, 0.25, 0.625, 0.25, 0.625, 0.0, 0.625, 0.25, 0.625, 0.0, 0.5, 0.0, 0.5, 0.25, 0.5, 0.0, 0.5, 0.25, 0.625, 0.25, 0.625, 0.0])
me_cube_18.materials.append(mat_mat_1)
me_cube_18.use_remesh_preserve_volume = False
me_cube_18.use_remesh_preserve_attributes = False
me_cube_18.use_mirror_vertex_groups = False
me_cube_18.update()
me_cube_9 = bpy.data.meshes.new('Cube_9')
me_cube_9.from_pydata([(-0.1048, -0.109, 0.02981), (-0.1048, -0.109, 0.02981), (-0.1048, -0.109, 0.02981), (0.382, -0.109, 1.742), (0.382, -0.109, 1.742), (0.382, -0.109, 1.742), (0.1048, -0.109, -0.02981), (0.1048, -0.109, -0.02981), (0.1048, -0.109, -0.02981), (0.5917, -0.109, 1.682), (0.5917, -0.109, 1.682), (0.5917, -0.109, 1.682), (0.1048, 0.109, -0.02981), (0.1048, 0.109, -0.02981), (0.5917, 0.109, 1.682), (0.5917, 0.109, 1.682), (-0.1048, 0.109, 0.02981), (-0.1048, 0.109, 0.02981), (0.382, 0.109, 1.742), (0.382, 0.109, 1.742)], [], [(17, 19, 15, 13), (8, 11, 5, 2), (9, 14, 18, 3), (12, 14, 10, 7), (1, 4, 18, 16), (12, 6, 0, 16)])
_uv = me_cube_9.uv_layers.new(name='UVMap')
_uv.uv.foreach_set('vector', [0.5938, 0.03125, 0.5938, 0.1562, 0.5312, 0.1562, 0.5312, 0.03125, 0.5938, 0.03125, 0.5938, 0.1562, 0.5312, 0.1562, 0.5312, 0.03125, 0.5938, 0.03125, 0.5938, 0.1562, 0.5312, 0.1562, 0.5312, 0.03125, 0.5938, 0.03125, 0.5938, 0.1562, 0.5312, 0.1562, 0.5312, 0.03125, 0.5938, 0.03125, 0.5938, 0.1562, 0.5312, 0.1562, 0.5312, 0.03125, 0.4062, 0.25, 0.4062, 0.3125, 0.3438, 0.3125, 0.3438, 0.25])
me_cube_9.materials.append(mat_mat_1)
me_cube_9.use_remesh_preserve_volume = False
me_cube_9.use_remesh_preserve_attributes = False
me_cube_9.use_mirror_vertex_groups = False
me_cube_9.update()
me_cube_10 = bpy.data.meshes.new('Cube_10')
me_cube_10.from_pydata([(-0.0428, -0.1308, 0.1002), (-0.0428, -0.1308, 0.1002), (-0.0428, -0.1308, 0.1002), (1.594, -0.1308, 0.7993), (1.594, -0.1308, 0.7993), (1.594, -0.1308, 0.7993), (0.0428, -0.1308, -0.1002), (0.0428, -0.1308, -0.1002), (0.0428, -0.1308, -0.1002), (1.68, -0.1308, 0.5988), (1.68, -0.1308, 0.5988), (1.68, -0.1308, 0.5988), (0.0428, 0.0872, -0.1002), (0.0428, 0.0872, -0.1002), (1.68, 0.0872, 0.5988), (1.68, 0.0872, 0.5988), (-0.0428, 0.0872, 0.1002), (-0.0428, 0.0872, 0.1002), (1.594, 0.0872, 0.7993), (1.594, 0.0872, 0.7993), (1.637, 0.0872, 0.6991), (-7.266e-08, 0.0872, -2.293e-07)], [], [(2, 8, 11, 5), (10, 7, 12, 14), (15, 13, 21, 17, 19, 20), (3, 9, 14, 20, 18), (6, 0, 16, 21, 12), (4, 18, 16, 1)])
_uv = me_cube_10.uv_layers.new(name='UVMap')
_uv.uv.foreach_set('vector', [0.5, 0.0, 0.625, 0.0, 0.625, 0.25, 0.5, 0.25, 0.5, 0.25, 0.5, 0.0, 0.625, 0.0, 0.625, 0.25, 0.625, 0.25, 0.625, 0.0, 0.5625, 0.0, 0.5, 0.0, 0.5, 0.25, 0.5625, 0.25, 0.3594, 0.7812, 0.3594, 0.7188, 0.3906, 0.7188, 0.3906, 0.7812, 0.375, 0.7812, 0.5469, 0.0625, 0.5781, 0.0625, 0.5781, 0.125, 0.5469, 0.125, 0.5469, 0.09375, 0.625, 0.25, 0.5, 0.25, 0.5, 0.0, 0.625, 0.0])
me_cube_10.materials.append(mat_mat_1)
me_cube_10.use_remesh_preserve_volume = False
me_cube_10.use_remesh_preserve_attributes = False
me_cube_10.use_mirror_vertex_groups = False
me_cube_10.update()
me_cube_11 = bpy.data.meshes.new('Cube_11')
me_cube_11.from_pydata([(-0.02188, -0.1308, 0.1068), (-0.02188, -0.1308, 0.1068), (-0.02188, -0.1308, 0.1068), (1.478, -0.1308, 0.4141), (1.478, -0.1308, 0.4141), (1.478, -0.1308, 0.4141), (0.02188, -0.1308, -0.1068), (0.02188, -0.1308, -0.1068), (0.02188, -0.1308, -0.1068), (1.522, -0.1308, 0.2006), (1.522, -0.1308, 0.2006), (1.522, -0.1308, 0.2006), (0.02188, 0.0872, -0.1068), (0.02188, 0.0872, -0.1068), (1.522, 0.0872, 0.2006), (1.522, 0.0872, 0.2006), (-0.02188, 0.0872, 0.1068), (-0.02188, 0.0872, 0.1068), (1.478, 0.0872, 0.4141), (1.478, 0.0872, 0.4141), (1.5, 0.0872, 0.3074), (7.993e-08, 0.0872, -1.531e-07)], [], [(8, 11, 5, 2), (10, 7, 12, 14), (17, 19, 20, 15, 13, 21), (18, 3, 9, 14, 20), (16, 1, 4, 18), (6, 0, 16, 21, 12)])
_uv = me_cube_11.uv_layers.new(name='UVMap')
_uv.uv.foreach_set('vector', [0.625, 0.0, 0.625, 0.25, 0.5, 0.25, 0.5, 0.0, 0.5, 0.25, 0.5, 0.0, 0.625, 0.0, 0.625, 0.25, 0.625, 0.0, 0.625, 0.25, 0.5625, 0.25, 0.5, 0.25, 0.5, 0.0, 0.5625, 0.0, 0.3594, 0.7812, 0.3594, 0.7188, 0.3906, 0.7188, 0.3906, 0.7812, 0.375, 0.7812, 0.5, 0.0, 0.625, 0.0, 0.625, 0.25, 0.5, 0.25, 0.5781, 0.125, 0.5469, 0.125, 0.5469, 0.0625, 0.5625, 0.0625, 0.5781, 0.0625])
me_cube_11.materials.append(mat_mat_1)
me_cube_11.use_remesh_preserve_volume = False
me_cube_11.use_remesh_preserve_attributes = False
me_cube_11.use_mirror_vertex_groups = False
me_cube_11.update()
me_cube_12 = bpy.data.meshes.new('Cube_12')
me_cube_12.from_pydata([(-0.01401, -0.1308, 0.1081), (-0.01401, -0.1308, 0.1081), (-0.01401, -0.1308, 0.1081), (1.37, -0.1308, 0.2875), (1.37, -0.1308, 0.2875), (1.37, -0.1308, 0.2875), (0.01401, -0.1308, -0.1081), (0.01401, -0.1308, -0.1081), (0.01401, -0.1308, -0.1081), (1.398, -0.1308, 0.07131), (1.398, -0.1308, 0.07131), (1.398, -0.1308, 0.07131), (0.01401, 0.0872, -0.1081), (0.01401, 0.0872, -0.1081), (1.398, 0.0872, 0.07131), (1.398, 0.0872, 0.07131), (-0.01401, 0.0872, 0.1081), (-0.01401, 0.0872, 0.1081), (1.37, 0.0872, 0.2875), (1.37, 0.0872, 0.2875), (1.384, 0.0872, 0.1794), (3.634e-09, 0.0872, -3.724e-07)], [], [(20, 18, 3, 9, 14), (20, 15, 13, 21, 17, 19), (5, 2, 8, 11), (1, 4, 18, 16), (6, 0, 16, 21, 12), (10, 7, 12, 14)])
_uv = me_cube_12.uv_layers.new(name='UVMap')
_uv.uv.foreach_set('vector', [0.375, 0.75, 0.3594, 0.75, 0.3594, 0.6875, 0.3906, 0.6875, 0.3906, 0.75, 0.5625, 0.25, 0.5, 0.25, 0.5, 0.0, 0.5625, 0.0, 0.625, 0.0, 0.625, 0.25, 0.5, 0.25, 0.5, 0.0, 0.625, 0.0, 0.625, 0.25, 0.625, 0.0, 0.625, 0.25, 0.5, 0.25, 0.5, 0.0, 0.5781, 0.1562, 0.5469, 0.1562, 0.5469, 0.09375, 0.5625, 0.09375, 0.5781, 0.09375, 0.5, 0.25, 0.5, 0.0, 0.625, 0.0, 0.625, 0.25])
me_cube_12.materials.append(mat_mat_1)
me_cube_12.use_remesh_preserve_volume = False
me_cube_12.use_remesh_preserve_attributes = False
me_cube_12.use_mirror_vertex_groups = False
me_cube_12.update()
me_cube_13 = bpy.data.meshes.new('Cube_13')
me_cube_13.from_pydata([(0.003312, -0.1308, 0.1089), (0.003312, -0.1308, 0.1089), (0.003312, -0.1308, 0.1089), (1.398, -0.1308, 0.06654), (1.398, -0.1308, 0.06654), (1.398, -0.1308, 0.06654), (-0.003312, -0.1308, -0.1089), (-0.003312, -0.1308, -0.1089), (-0.003312, -0.1308, -0.1089), (1.392, -0.1308, -0.1514), (1.392, -0.1308, -0.1514), (1.392, -0.1308, -0.1514), (-0.003312, 0.0872, -0.1089), (-0.003312, 0.0872, -0.1089), (1.392, 0.0872, -0.1514), (1.392, 0.0872, -0.1514), (0.003312, 0.0872, 0.1089), (0.003312, 0.0872, 0.1089), (1.398, 0.0872, 0.06654), (1.398, 0.0872, 0.06654), (1.395, 0.0872, -0.04241), (3.634e-09, 0.0872, 3.047e-07)], [], [(11, 5, 2, 8), (0, 16, 21, 12, 6), (19, 20, 15, 13, 21, 17), (7, 12, 14, 10), (1, 4, 18, 16), (20, 18, 3, 9, 14)])
_uv = me_cube_13.uv_layers.new(name='UVMap')
_uv.uv.foreach_set('vector', [0.5, 0.25, 0.625, 0.25, 0.625, 0.0, 0.5, 0.0, 0.4219, 0.25, 0.4219, 0.3125, 0.375, 0.3125, 0.3281, 0.3125, 0.3281, 0.25, 0.5, 0.25, 0.5625, 0.25, 0.625, 0.25, 0.625, 0.0, 0.5625, 0.0, 0.5, 0.0, 0.625, 0.0, 0.5, 0.0, 0.5, 0.25, 0.625, 0.25, 0.5, 0.0, 0.5, 0.25, 0.625, 0.25, 0.625, 0.0, 0.375, 0.7812, 0.3906, 0.7812, 0.3906, 0.7188, 0.3594, 0.7188, 0.3594, 0.7812])
me_cube_13.materials.append(mat_mat_1)
me_cube_13.use_remesh_preserve_volume = False
me_cube_13.use_remesh_preserve_attributes = False
me_cube_13.use_mirror_vertex_groups = False
me_cube_13.update()
me_cube_20 = bpy.data.meshes.new('Cube_20')
me_cube_20.from_pydata([(-0.2621, -0.1312, -0.2367), (-0.2621, -0.1312, -0.2367), (-0.2621, -0.1312, -0.2367), (-0.2621, -0.1312, 0.2367), (-0.2621, -0.1312, 0.2367), (-0.2621, -0.1312, 0.2367), (0.2621, -0.1312, -0.2367), (0.2621, -0.1312, -0.2367), (0.2621, -0.1312, -0.2367), (0.2621, -0.1312, 0.2367), (0.2621, -0.1312, 0.2367), (0.2621, -0.1312, 0.2367), (0.2621, 0.1574, -0.2367), (0.2621, 0.1574, -0.2367), (0.2621, 0.1574, 0.2367), (0.2621, 0.1574, 0.2367), (-0.2621, 0.1574, -0.2367), (-0.2621, 0.1574, -0.2367), (-0.2621, 0.1574, 0.2367), (-0.2621, 0.1574, 0.2367), (-3.31e-09, 0.1574, 0.2367), (-3.31e-09, 0.1574, -0.2367)], [], [(2, 8, 11, 5), (12, 14, 10, 7), (19, 20, 15, 13, 21, 17), (18, 16, 1, 4), (18, 3, 9, 14, 20), (12, 6, 0, 16, 21)])
_uv = me_cube_20.uv_layers.new(name='UVMap')
_uv.uv.foreach_set('vector', [0.5, 0.25, 0.625, 0.25, 0.625, 0.5, 0.5, 0.5, 0.2188, 0.1875, 0.2188, 0.25, 0.1562, 0.25, 0.1562, 0.1875, 0.2188, 0.25, 0.1875, 0.25, 0.1562, 0.25, 0.1562, 0.1875, 0.1875, 0.1875, 0.2188, 0.1875, 0.1562, 0.25, 0.1562, 0.1875, 0.2188, 0.1875, 0.2188, 0.25, 0.1562, 0.25, 0.1562, 0.1875, 0.2188, 0.1875, 0.2188, 0.25, 0.1875, 0.25, 0.2188, 0.1875, 0.2188, 0.25, 0.1562, 0.25, 0.1562, 0.1875, 0.1875, 0.1875])
me_cube_20.materials.append(mat_mat_4)
me_cube_20.use_remesh_preserve_volume = False
me_cube_20.use_remesh_preserve_attributes = False
me_cube_20.use_mirror_vertex_groups = False
me_cube_20.update()
me_cube_21 = bpy.data.meshes.new('Cube_21')
me_cube_21.from_pydata([(-0.03782, -0.01665, -0.09331), (-0.03782, -0.01665, -0.09331), (-0.03782, -0.01665, -0.09331), (-0.03782, -0.01665, 0.09331), (-0.03782, -0.01665, 0.09331), (-0.03782, -0.01665, 0.09331), (0.03782, -0.01665, -0.09331), (0.03782, -0.01665, -0.09331), (0.03782, -0.01665, -0.09331), (0.03782, -0.01665, 0.09331), (0.03782, -0.01665, 0.09331), (0.03782, -0.01665, 0.09331), (0.03782, 0.02498, -0.09331), (0.03782, 0.02498, -0.09331), (0.03782, 0.02498, 0.09331), (0.03782, 0.02498, 0.09331), (-0.03782, 0.02498, -0.09331), (-0.03782, 0.02498, -0.09331), (-0.03782, 0.02498, 0.09331), (-0.03782, 0.02498, 0.09331)], [], [(9, 14, 18, 3), (1, 4, 18, 16), (12, 6, 0, 16), (17, 19, 15, 13), (12, 14, 10, 7), (8, 11, 5, 2)])
_uv = me_cube_21.uv_layers.new(name='UVMap')
_uv.uv.foreach_set('vector', [0.1562, 0.7188, 0.1562, 0.7812, 0.09375, 0.7812, 0.09375, 0.7188, 0.1562, 0.7188, 0.1562, 0.7812, 0.09375, 0.7812, 0.09375, 0.7188, 0.1562, 0.7188, 0.1562, 0.7812, 0.09375, 0.7812, 0.09375, 0.7188, 0.1562, 0.7188, 0.1562, 0.7812, 0.09375, 0.7812, 0.09375, 0.7188, 0.1562, 0.7188, 0.1562, 0.7812, 0.09375, 0.7812, 0.09375, 0.7188, 0.1562, 0.7188, 0.1562, 0.7812, 0.09375, 0.7812, 0.09375, 0.7188])
me_cube_21.materials.append(mat_mat_4)
me_cube_21.use_remesh_preserve_volume = False
me_cube_21.use_remesh_preserve_attributes = False
me_cube_21.use_mirror_vertex_groups = False
me_cube_21.update()
me_cube_22 = bpy.data.meshes.new('Cube_22')
me_cube_22.from_pydata([(-0.1493, -0.1194, -0.1924), (-0.1493, -0.1194, -0.1924), (-0.1493, -0.1194, -0.1924), (-0.1493, -0.1194, 0.1924), (-0.1493, -0.1194, 0.1924), (-0.1493, -0.1194, 0.1924), (0.1493, -0.1194, -0.1924), (0.1493, -0.1194, -0.1924), (0.1493, -0.1194, -0.1924), (0.1493, -0.1194, 0.1924), (0.1493, -0.1194, 0.1924), (0.1493, -0.1194, 0.1924), (0.1493, 0.1792, -0.1924), (0.1493, 0.1792, -0.1924), (0.1493, 0.1792, 0.1924), (0.1493, 0.1792, 0.1924), (-0.1493, 0.1792, -0.1924), (-0.1493, 0.1792, -0.1924), (-0.1493, 0.1792, 0.1924), (-0.1493, 0.1792, 0.1924)], [], [(9, 14, 18, 3), (1, 4, 18, 16), (12, 6, 0, 16), (17, 19, 15, 13), (12, 14, 10, 7), (8, 11, 5, 2)])
_uv = me_cube_22.uv_layers.new(name='UVMap')
_uv.uv.foreach_set('vector', [0.625, 0.5625, 0.625, 0.6875, 0.5, 0.6875, 0.5, 0.5625, 0.625, 0.5625, 0.625, 0.6875, 0.5, 0.6875, 0.5, 0.5625, 0.625, 0.5625, 0.625, 0.6875, 0.5, 0.6875, 0.5, 0.5625, 0.625, 0.5625, 0.625, 0.6875, 0.5, 0.6875, 0.5, 0.5625, 0.625, 0.5625, 0.625, 0.6875, 0.5, 0.6875, 0.5, 0.5625, 0.625, 0.5625, 0.625, 0.6875, 0.5, 0.6875, 0.5, 0.5625])
me_cube_22.materials.append(mat_mat_5)
me_cube_22.use_remesh_preserve_volume = False
me_cube_22.use_remesh_preserve_attributes = False
me_cube_22.use_mirror_vertex_groups = False
me_cube_22.update()
me_cube_23 = bpy.data.meshes.new('Cube_23')
me_cube_23.from_pydata([(-0.1048, -0.1048, -0.3637), (-0.1048, -0.1048, -0.3637), (-0.1048, -0.1048, -0.3637), (-0.1048, -0.1048, 0.2431), (-0.1048, -0.1048, 0.2431), (-0.1048, -0.1048, 0.2431), (0.1048, -0.1048, -0.3637), (0.1048, -0.1048, -0.3637), (0.1048, -0.1048, -0.3637), (0.1048, -0.1048, 0.2431), (0.1048, -0.1048, 0.2431), (0.1048, -0.1048, 0.2431), (0.1048, 0.1048, -0.3637), (0.1048, 0.1048, -0.3637), (0.1048, 0.1048, 0.2431), (0.1048, 0.1048, 0.2431), (-0.1048, 0.1048, -0.3637), (-0.1048, 0.1048, -0.3637), (-0.1048, 0.1048, 0.2431), (-0.1048, 0.1048, 0.2431)], [], [(9, 14, 18, 3), (1, 4, 18, 16), (12, 6, 0, 16), (17, 19, 15, 13), (12, 14, 10, 7), (8, 11, 5, 2)])
_uv = me_cube_23.uv_layers.new(name='UVMap')
_uv.uv.foreach_set('vector', [0.4219, 0.1875, 0.4219, 0.3125, 0.3281, 0.3125, 0.3281, 0.1875, 0.4219, 0.1875, 0.4219, 0.3125, 0.3281, 0.3125, 0.3281, 0.1875, 0.4219, 0.1875, 0.4219, 0.3125, 0.3281, 0.3125, 0.3281, 0.1875, 0.4219, 0.1875, 0.4219, 0.3125, 0.3281, 0.3125, 0.3281, 0.1875, 0.4219, 0.1875, 0.4219, 0.3125, 0.3281, 0.3125, 0.3281, 0.1875, 0.4219, 0.1875, 0.4219, 0.3125, 0.3281, 0.3125, 0.3281, 0.1875])
me_cube_23.materials.append(mat_mat_1)
me_cube_23.use_remesh_preserve_volume = False
me_cube_23.use_remesh_preserve_attributes = False
me_cube_23.use_mirror_vertex_groups = False
me_cube_23.update()
me_cube_24 = bpy.data.meshes.new('Cube_24')
me_cube_24.from_pydata([(0.8339, -0.1048, -0.756), (0.8339, -0.1048, -0.756), (0.8339, -0.1048, -0.756), (-0.06286, -0.1048, -0.08387), (-0.06286, -0.1048, -0.08387), (-0.06286, -0.1048, -0.08387), (0.9596, -0.1048, -0.5883), (0.9596, -0.1048, -0.5883), (0.9596, -0.1048, -0.5883), (0.06286, -0.1048, 0.08387), (0.06286, -0.1048, 0.08387), (0.06286, -0.1048, 0.08387), (0.9596, 0.1048, -0.5883), (0.9596, 0.1048, -0.5883), (0.06286, 0.1048, 0.08387), (0.06286, 0.1048, 0.08387), (0.8339, 0.1048, -0.756), (0.8339, 0.1048, -0.756), (-0.06286, 0.1048, -0.08387), (-0.06286, 0.1048, -0.08387)], [], [(9, 14, 18, 3), (1, 4, 18, 16), (12, 6, 0, 16), (17, 19, 15, 13), (12, 14, 10, 7), (8, 11, 5, 2)])
_uv = me_cube_24.uv_layers.new(name='UVMap')
_uv.uv.foreach_set('vector', [0.4375, 0.1562, 0.4375, 0.2812, 0.3125, 0.2812, 0.3125, 0.1562, 0.4375, 0.1562, 0.4375, 0.2812, 0.3125, 0.2812, 0.3125, 0.1562, 0.4375, 0.1562, 0.4375, 0.2812, 0.3125, 0.2812, 0.3125, 0.1562, 0.4375, 0.1562, 0.4375, 0.2812, 0.3125, 0.2812, 0.3125, 0.1562, 0.4375, 0.1562, 0.4375, 0.2812, 0.3125, 0.2812, 0.3125, 0.1562, 0.4375, 0.1562, 0.4375, 0.2812, 0.3125, 0.2812, 0.3125, 0.1562])
me_cube_24.materials.append(mat_mat_1)
me_cube_24.use_remesh_preserve_volume = False
me_cube_24.use_remesh_preserve_attributes = False
me_cube_24.use_mirror_vertex_groups = False
me_cube_24.update()
me_cube_27 = bpy.data.meshes.new('Cube_27')
me_cube_27.from_pydata([(-0.1048, -0.1258, -1.121), (-0.1048, -0.1258, -1.121), (-0.1048, -0.1258, -1.121), (-0.1048, -0.1258, -4.525e-07), (-0.1048, -0.1258, -4.525e-07), (-0.1048, -0.1258, -4.525e-07), (0.1048, -0.1258, -1.121), (0.1048, -0.1258, -1.121), (0.1048, -0.1258, -1.121), (0.1048, -0.1258, -4.485e-07), (0.1048, -0.1258, -4.485e-07), (0.1048, -0.1258, -4.485e-07), (0.1048, 0.08385, -1.121), (0.1048, 0.08385, -1.121), (0.1048, 0.08385, 1.752e-07), (0.1048, 0.08385, 1.752e-07), (-0.1048, 0.08385, -1.121), (-0.1048, 0.08385, -1.121), (-0.1048, 0.08385, 1.712e-07), (-0.1048, 0.08385, 1.712e-07), (3.998e-10, 0.08385, 1.732e-07), (2.178e-08, 0.08385, -1.121)], [], [(5, 2, 8, 11), (7, 12, 14, 10), (15, 13, 21, 17, 19, 20), (6, 0, 16, 21, 12), (18, 16, 1, 4), (20, 18, 3, 9, 14)])
_uv = me_cube_27.uv_layers.new(name='UVMap')
_uv.uv.foreach_set('vector', [0.5, 0.0, 0.5, 0.25, 0.625, 0.25, 0.625, 0.0, 0.5, 0.25, 0.625, 0.25, 0.625, 0.0, 0.5, 0.0, 0.5, 0.0, 0.5, 0.25, 0.5625, 0.25, 0.625, 0.25, 0.625, 0.0, 0.5625, 0.0, 0.3906, 0.7188, 0.3594, 0.7188, 0.3594, 0.7812, 0.375, 0.7812, 0.3906, 0.7812, 0.5, 0.0, 0.5, 0.25, 0.625, 0.25, 0.625, 0.0, 0.3594, 0.2812, 0.3125, 0.2812, 0.3125, 0.1562, 0.4062, 0.1562, 0.4062, 0.2812])
me_cube_27.materials.append(mat_mat_1)
me_cube_27.use_remesh_preserve_volume = False
me_cube_27.use_remesh_preserve_attributes = False
me_cube_27.use_mirror_vertex_groups = False
me_cube_27.update()
me_cube_28 = bpy.data.meshes.new('Cube_28')
me_cube_28.from_pydata([(-0.1048, -0.1258, -1.442), (-0.1048, -0.1258, -1.442), (-0.1048, -0.1258, -1.442), (-0.1048, -0.1258, -2.999e-07), (-0.1048, -0.1258, -2.999e-07), (-0.1048, -0.1258, -2.999e-07), (0.1048, -0.1258, -1.442), (0.1048, -0.1258, -1.442), (0.1048, -0.1258, -1.442), (0.1048, -0.1258, -2.959e-07), (0.1048, -0.1258, -2.959e-07), (0.1048, -0.1258, -2.959e-07), (0.1048, 0.08385, -1.442), (0.1048, 0.08385, -1.442), (0.1048, 0.08385, 3.278e-07), (0.1048, 0.08385, 3.278e-07), (-0.1048, 0.08385, -1.442), (-0.1048, 0.08385, -1.442), (-0.1048, 0.08385, 3.238e-07), (-0.1048, 0.08385, 3.238e-07), (-4.815e-08, 0.08385, 3.258e-07), (-2.065e-08, 0.08385, -1.442)], [], [(2, 8, 11, 5), (10, 7, 12, 14), (1, 4, 18, 16), (20, 18, 3, 9, 14), (15, 13, 21, 17, 19, 20), (0, 16, 21, 12, 6)])
_uv = me_cube_28.uv_layers.new(name='UVMap')
_uv.uv.foreach_set('vector', [0.5, 0.25, 0.625, 0.25, 0.625, 0.0, 0.5, 0.0, 0.5, 0.0, 0.5, 0.25, 0.625, 0.25, 0.625, 0.0, 0.625, 0.25, 0.625, 0.0, 0.5, 0.0, 0.5, 0.25, 0.5625, 0.125, 0.5469, 0.125, 0.5469, 0.0625, 0.5781, 0.0625, 0.5781, 0.125, 0.5, 0.0, 0.5, 0.25, 0.5625, 0.25, 0.625, 0.25, 0.625, 0.0, 0.5625, 0.0, 0.3594, 0.7188, 0.3594, 0.7812, 0.375, 0.7812, 0.3906, 0.7812, 0.3906, 0.7188])
me_cube_28.materials.append(mat_mat_1)
me_cube_28.use_remesh_preserve_volume = False
me_cube_28.use_remesh_preserve_attributes = False
me_cube_28.use_mirror_vertex_groups = False
me_cube_28.update()
me_cube_25 = bpy.data.meshes.new('Cube_25')
me_cube_25.from_pydata([(-0.9597, -0.1048, -0.5883), (-0.9597, -0.1048, -0.5883), (-0.9597, -0.1048, -0.5883), (-0.06286, -0.1048, 0.08387), (-0.06286, -0.1048, 0.08387), (-0.06286, -0.1048, 0.08387), (-0.8339, -0.1048, -0.756), (-0.8339, -0.1048, -0.756), (-0.8339, -0.1048, -0.756), (0.06286, -0.1048, -0.08387), (0.06286, -0.1048, -0.08387), (0.06286, -0.1048, -0.08387), (-0.8339, 0.1048, -0.756), (-0.8339, 0.1048, -0.756), (0.06286, 0.1048, -0.08387), (0.06286, 0.1048, -0.08387), (-0.9597, 0.1048, -0.5883), (-0.9597, 0.1048, -0.5883), (-0.06286, 0.1048, 0.08387), (-0.06286, 0.1048, 0.08387)], [], [(9, 14, 18, 3), (1, 4, 18, 16), (12, 6, 0, 16), (17, 19, 15, 13), (12, 14, 10, 7), (8, 11, 5, 2)])
_uv = me_cube_25.uv_layers.new(name='UVMap')
_uv.uv.foreach_set('vector', [0.4219, 0.2188, 0.4219, 0.2812, 0.3281, 0.2812, 0.3281, 0.2188, 0.4219, 0.2188, 0.4219, 0.2812, 0.3281, 0.2812, 0.3281, 0.2188, 0.4219, 0.2188, 0.4219, 0.2812, 0.3281, 0.2812, 0.3281, 0.2188, 0.4219, 0.2188, 0.4219, 0.2812, 0.3281, 0.2812, 0.3281, 0.2188, 0.4219, 0.2188, 0.4219, 0.2812, 0.3281, 0.2812, 0.3281, 0.2188, 0.4219, 0.2188, 0.4219, 0.2812, 0.3281, 0.2812, 0.3281, 0.2188])
me_cube_25.materials.append(mat_mat_1)
me_cube_25.use_remesh_preserve_volume = False
me_cube_25.use_remesh_preserve_attributes = False
me_cube_25.use_mirror_vertex_groups = False
me_cube_25.update()
me_cube_26 = bpy.data.meshes.new('Cube_26')
me_cube_26.from_pydata([(-0.1048, -0.1258, -1.121), (-0.1048, -0.1258, -1.121), (-0.1048, -0.1258, -1.121), (-0.1048, -0.1258, -4.165e-07), (-0.1048, -0.1258, -4.165e-07), (-0.1048, -0.1258, -4.165e-07), (0.1048, -0.1258, -1.121), (0.1048, -0.1258, -1.121), (0.1048, -0.1258, -1.121), (0.1048, -0.1258, -4.085e-07), (0.1048, -0.1258, -4.085e-07), (0.1048, -0.1258, -4.085e-07), (0.1048, 0.08385, -1.121), (0.1048, 0.08385, -1.121), (0.1048, 0.08385, 2.154e-07), (0.1048, 0.08385, 2.154e-07), (-0.1048, 0.08385, -1.121), (-0.1048, 0.08385, -1.121), (-0.1048, 0.08385, 2.074e-07), (-0.1048, 0.08385, 2.074e-07), (-3.998e-10, 0.08385, 2.114e-07), (4.235e-08, 0.08385, -1.121)], [], [(5, 2, 8, 11), (12, 14, 10, 7), (17, 19, 20, 15, 13, 21), (4, 18, 16, 1), (9, 14, 20, 18, 3), (6, 0, 16, 21, 12)])
_uv = me_cube_26.uv_layers.new(name='UVMap')
_uv.uv.foreach_set('vector', [0.5, 0.0, 0.5, 0.25, 0.625, 0.25, 0.625, 0.0, 0.625, 0.25, 0.625, 0.0, 0.5, 0.0, 0.5, 0.25, 0.625, 0.25, 0.625, 0.0, 0.5625, 0.0, 0.5, 0.0, 0.5, 0.25, 0.5625, 0.25, 0.625, 0.0, 0.5, 0.0, 0.5, 0.25, 0.625, 0.25, 0.5781, 0.09375, 0.5781, 0.1562, 0.5625, 0.1562, 0.5469, 0.1562, 0.5469, 0.09375, 0.3906, 0.6875, 0.3594, 0.6875, 0.3594, 0.75, 0.375, 0.75, 0.3906, 0.75])
me_cube_26.materials.append(mat_mat_1)
me_cube_26.use_remesh_preserve_volume = False
me_cube_26.use_remesh_preserve_attributes = False
me_cube_26.use_mirror_vertex_groups = False
me_cube_26.update()
me_cube_29 = bpy.data.meshes.new('Cube_29')
me_cube_29.from_pydata([(-0.1048, -0.1258, -1.442), (-0.1048, -0.1258, -1.442), (-0.1048, -0.1258, -1.442), (-0.1048, -0.1258, -3.021e-07), (-0.1048, -0.1258, -3.021e-07), (-0.1048, -0.1258, -3.021e-07), (0.1048, -0.1258, -1.442), (0.1048, -0.1258, -1.442), (0.1048, -0.1258, -1.442), (0.1048, -0.1258, -2.941e-07), (0.1048, -0.1258, -2.941e-07), (0.1048, -0.1258, -2.941e-07), (0.1048, 0.08385, -1.442), (0.1048, 0.08385, -1.442), (0.1048, 0.08385, 3.299e-07), (0.1048, 0.08385, 3.299e-07), (-0.1048, 0.08385, -1.442), (-0.1048, 0.08385, -1.442), (-0.1048, 0.08385, 3.219e-07), (-0.1048, 0.08385, 3.219e-07), (2.041e-08, 0.08385, 3.259e-07), (7.54e-08, 0.08385, -1.442)], [], [(2, 8, 11, 5), (21, 17, 19, 20, 15, 13), (10, 7, 12, 14), (1, 4, 18, 16), (20, 18, 3, 9, 14), (21, 12, 6, 0, 16)])
_uv = me_cube_29.uv_layers.new(name='UVMap')
_uv.uv.foreach_set('vector', [0.5, 0.25, 0.625, 0.25, 0.625, 0.0, 0.5, 0.0, 0.5625, 0.25, 0.625, 0.25, 0.625, 0.0, 0.5625, 0.0, 0.5, 0.0, 0.5, 0.25, 0.5, 0.0, 0.5, 0.25, 0.625, 0.25, 0.625, 0.0, 0.625, 0.25, 0.625, 0.0, 0.5, 0.0, 0.5, 0.25, 0.5625, 0.125, 0.5469, 0.125, 0.5469, 0.0625, 0.5781, 0.0625, 0.5781, 0.125, 0.375, 0.7812, 0.3906, 0.7812, 0.3906, 0.7188, 0.3594, 0.7188, 0.3594, 0.7812])
me_cube_29.materials.append(mat_mat_1)
me_cube_29.use_remesh_preserve_volume = False
me_cube_29.use_remesh_preserve_attributes = False
me_cube_29.use_mirror_vertex_groups = False
me_cube_29.update()

# ---- objects
ob_cube_19 = bpy.data.objects.new('Cube_19', me_cube_19)
ob_cube = bpy.data.objects.new('Cube', me_cube_001)
ob_cube_31 = bpy.data.objects.new('Cube_31', me_cube_31)
ob_cube_30 = bpy.data.objects.new('Cube_30', me_cube_30)
ob_cube_5 = bpy.data.objects.new('Cube_5', me_cube_5)
ob_cube_6 = bpy.data.objects.new('Cube_6', me_cube_6)
ob_cube_7 = bpy.data.objects.new('Cube_7', me_cube_7)
ob_cube_8 = bpy.data.objects.new('Cube_8', me_cube_8)
ob_cube_1 = bpy.data.objects.new('Cube_1', me_cube_1)
ob_cube_2 = bpy.data.objects.new('Cube_2', me_cube_2)
ob_cube_3 = bpy.data.objects.new('Cube_3', me_cube_3)
ob_cube_4 = bpy.data.objects.new('Cube_4', me_cube_4)
ob_cube_14 = bpy.data.objects.new('Cube_14', me_cube_14)
ob_cube_15 = bpy.data.objects.new('Cube_15', me_cube_15)
ob_cube_16 = bpy.data.objects.new('Cube_16', me_cube_16)
ob_cube_17 = bpy.data.objects.new('Cube_17', me_cube_17)
ob_cube_18 = bpy.data.objects.new('Cube_18', me_cube_18)
ob_cube_9 = bpy.data.objects.new('Cube_9', me_cube_9)
ob_cube_10 = bpy.data.objects.new('Cube_10', me_cube_10)
ob_cube_11 = bpy.data.objects.new('Cube_11', me_cube_11)
ob_cube_12 = bpy.data.objects.new('Cube_12', me_cube_12)
ob_cube_13 = bpy.data.objects.new('Cube_13', me_cube_13)
ob_cube_20 = bpy.data.objects.new('Cube_20', me_cube_20)
ob_cube_21 = bpy.data.objects.new('Cube_21', me_cube_21)
ob_cube_22 = bpy.data.objects.new('Cube_22', me_cube_22)
ob_cube_23 = bpy.data.objects.new('Cube_23', me_cube_23)
ob_cube_24 = bpy.data.objects.new('Cube_24', me_cube_24)
ob_cube_27 = bpy.data.objects.new('Cube_27', me_cube_27)
ob_cube_28 = bpy.data.objects.new('Cube_28', me_cube_28)
ob_cube_25 = bpy.data.objects.new('Cube_25', me_cube_25)
ob_cube_26 = bpy.data.objects.new('Cube_26', me_cube_26)
ob_cube_29 = bpy.data.objects.new('Cube_29', me_cube_29)

# ---- transforms, parenting, visibility, modifiers, constraints
ob_cube_19.location = (0.0, -0.01147, 3.862)
ob_cube_19.lineart.crease_threshold = 0.0
ob_cube.parent = ob_cube_19
ob_cube.matrix_parent_inverse = Matrix(((1.0, 0.0, 0.0, -0.0), (0.0, 1.0, 0.0, 0.01147), (0.0, 0.0, 1.0, -3.862), (0.0, 0.0, 0.0, 1.0)))
ob_cube.location = (0.0, -0.05864, 2.69)
ob_cube.lineart.crease_threshold = 0.0
ob_cube_31.parent = ob_cube
ob_cube_31.matrix_parent_inverse = Matrix(((1.0, 0.0, 0.0, -0.0), (0.0, 1.0, 0.0, 0.05864), (0.0, 0.0, 1.0, -2.69), (0.0, 0.0, 0.0, 1.0)))
ob_cube_31.location = (0.6268, -0.4542, 2.001)
ob_cube_31.lineart.crease_threshold = 0.0
ob_cube_30.parent = ob_cube
ob_cube_30.matrix_parent_inverse = Matrix(((1.0, 0.0, 0.0, -0.0), (0.0, 1.0, 0.0, 0.05864), (0.0, 0.0, 1.0, -2.69), (0.0, 0.0, 0.0, 1.0)))
ob_cube_30.location = (-0.6268, -0.4542, 2.001)
ob_cube_30.lineart.crease_threshold = 0.0
ob_cube_5.parent = ob_cube
ob_cube_5.matrix_parent_inverse = Matrix(((1.0, 0.0, 0.0, -0.0), (0.0, 1.0, 0.0, 0.05864), (0.0, 0.0, 1.0, -2.69), (0.0, 0.0, 0.0, 1.0)))
ob_cube_5.location = (-1.019, -0.009826, 2.692)
ob_cube_5.lineart.crease_threshold = 0.0
ob_cube_6.parent = ob_cube_5
ob_cube_6.matrix_parent_inverse = Matrix(((1.0, 0.0, 0.0, 1.019), (0.0, 1.0, 0.0, 0.009826), (0.0, 0.0, 1.0, -2.692), (0.0, 0.0, 0.0, 1.0)))
ob_cube_6.location = (-0.965, -0.009826, 2.692)
ob_cube_6.lineart.crease_threshold = 0.0
ob_cube_7.parent = ob_cube_6
ob_cube_7.matrix_parent_inverse = Matrix(((1.0, 0.0, 0.0, 0.965), (0.0, 1.0, 0.0, 0.009826), (0.0, 0.0, 1.0, -2.692), (0.0, 0.0, 0.0, 1.0)))
ob_cube_7.location = (-1.197, -0.009826, 3.074)
ob_cube_7.lineart.crease_threshold = 0.0
ob_cube_8.parent = ob_cube_6
ob_cube_8.matrix_parent_inverse = Matrix(((1.0, 0.0, 0.0, 0.965), (0.0, 1.0, 0.0, 0.009826), (0.0, 0.0, 1.0, -2.692), (0.0, 0.0, 0.0, 1.0)))
ob_cube_8.location = (-1.197, -0.009826, 2.315)
ob_cube_8.lineart.crease_threshold = 0.0
ob_cube_1.parent = ob_cube
ob_cube_1.matrix_parent_inverse = Matrix(((1.0, 0.0, 0.0, -0.0), (0.0, 1.0, 0.0, 0.05864), (0.0, 0.0, 1.0, -2.69), (0.0, 0.0, 0.0, 1.0)))
ob_cube_1.location = (1.019, -0.009826, 2.692)
ob_cube_1.lineart.crease_threshold = 0.0
ob_cube_2.parent = ob_cube_1
ob_cube_2.matrix_parent_inverse = Matrix(((1.0, 0.0, 0.0, -1.019), (0.0, 1.0, 0.0, 0.009826), (0.0, 0.0, 1.0, -2.692), (0.0, 0.0, 0.0, 1.0)))
ob_cube_2.location = (0.965, -0.009826, 2.692)
ob_cube_2.lineart.crease_threshold = 0.0
ob_cube_3.parent = ob_cube_2
ob_cube_3.matrix_parent_inverse = Matrix(((1.0, 0.0, 0.0, -0.965), (0.0, 1.0, 0.0, 0.009826), (0.0, 0.0, 1.0, -2.692), (0.0, 0.0, 0.0, 1.0)))
ob_cube_3.location = (1.197, -0.009826, 3.074)
ob_cube_3.lineart.crease_threshold = 0.0
ob_cube_4.parent = ob_cube_2
ob_cube_4.matrix_parent_inverse = Matrix(((1.0, 0.0, 0.0, -0.965), (0.0, 1.0, 0.0, 0.009826), (0.0, 0.0, 1.0, -2.692), (0.0, 0.0, 0.0, 1.0)))
ob_cube_4.location = (1.197, -0.009826, 2.315)
ob_cube_4.lineart.crease_threshold = 0.0
ob_cube_14.parent = ob_cube
ob_cube_14.matrix_parent_inverse = Matrix(((1.0, 0.0, 0.0, -0.0), (0.0, 1.0, 0.0, 0.05864), (0.0, 0.0, 1.0, -2.69), (0.0, 0.0, 0.0, 1.0)))
ob_cube_14.location = (-0.4368, 0.3714, 3.192)
ob_cube_14.lineart.crease_threshold = 0.0
ob_cube_15.parent = ob_cube_14
ob_cube_15.matrix_parent_inverse = Matrix(((1.0, 0.0, 0.0, 0.4368), (0.0, 1.0, 0.0, -0.3714), (0.0, 0.0, 1.0, -3.192), (0.0, 0.0, 0.0, 1.0)))
ob_cube_15.location = (-0.8759, 0.3932, 4.805)
ob_cube_15.lineart.crease_threshold = 0.0
ob_cube_16.parent = ob_cube_14
ob_cube_16.matrix_parent_inverse = Matrix(((1.0, 0.0, 0.0, 0.4368), (0.0, 1.0, 0.0, -0.3714), (0.0, 0.0, 1.0, -3.192), (0.0, 0.0, 0.0, 1.0)))
ob_cube_16.location = (-0.7418, 0.3932, 4.401)
ob_cube_16.lineart.crease_threshold = 0.0
ob_cube_17.parent = ob_cube_14
ob_cube_17.matrix_parent_inverse = Matrix(((1.0, 0.0, 0.0, 0.4368), (0.0, 1.0, 0.0, -0.3714), (0.0, 0.0, 1.0, -3.192), (0.0, 0.0, 0.0, 1.0)))
ob_cube_17.location = (-0.611, 0.3932, 3.908)
ob_cube_17.lineart.crease_threshold = 0.0
ob_cube_18.parent = ob_cube_14
ob_cube_18.matrix_parent_inverse = Matrix(((1.0, 0.0, 0.0, 0.4368), (0.0, 1.0, 0.0, -0.3714), (0.0, 0.0, 1.0, -3.192), (0.0, 0.0, 0.0, 1.0)))
ob_cube_18.location = (-0.4848, 0.3932, 3.52)
ob_cube_18.lineart.crease_threshold = 0.0
ob_cube_9.parent = ob_cube
ob_cube_9.matrix_parent_inverse = Matrix(((1.0, 0.0, 0.0, -0.0), (0.0, 1.0, 0.0, 0.05864), (0.0, 0.0, 1.0, -2.69), (0.0, 0.0, 0.0, 1.0)))
ob_cube_9.location = (0.4368, 0.3714, 3.192)
ob_cube_9.lineart.crease_threshold = 0.0
ob_cube_10.parent = ob_cube_9
ob_cube_10.matrix_parent_inverse = Matrix(((1.0, 0.0, 0.0, -0.4368), (0.0, 1.0, 0.0, -0.3714), (0.0, 0.0, 1.0, -3.192), (0.0, 0.0, 0.0, 1.0)))
ob_cube_10.location = (0.8759, 0.3932, 4.805)
ob_cube_10.lineart.crease_threshold = 0.0
ob_cube_11.parent = ob_cube_9
ob_cube_11.matrix_parent_inverse = Matrix(((1.0, 0.0, 0.0, -0.4368), (0.0, 1.0, 0.0, -0.3714), (0.0, 0.0, 1.0, -3.192), (0.0, 0.0, 0.0, 1.0)))
ob_cube_11.location = (0.7417, 0.3932, 4.401)
ob_cube_11.lineart.crease_threshold = 0.0
ob_cube_12.parent = ob_cube_9
ob_cube_12.matrix_parent_inverse = Matrix(((1.0, 0.0, 0.0, -0.4368), (0.0, 1.0, 0.0, -0.3714), (0.0, 0.0, 1.0, -3.192), (0.0, 0.0, 0.0, 1.0)))
ob_cube_12.location = (0.611, 0.3932, 3.908)
ob_cube_12.lineart.crease_threshold = 0.0
ob_cube_13.parent = ob_cube_9
ob_cube_13.matrix_parent_inverse = Matrix(((1.0, 0.0, 0.0, -0.4368), (0.0, 1.0, 0.0, -0.3714), (0.0, 0.0, 1.0, -3.192), (0.0, 0.0, 0.0, 1.0)))
ob_cube_13.location = (0.4848, 0.3932, 3.52)
ob_cube_13.lineart.crease_threshold = 0.0
ob_cube_20.parent = ob_cube_19
ob_cube_20.matrix_parent_inverse = Matrix(((1.0, 0.0, 0.0, -0.0), (0.0, 1.0, 0.0, 0.01147), (0.0, 0.0, 1.0, -3.862), (0.0, 0.0, 0.0, 1.0)))
ob_cube_20.location = (3.31e-09, -0.01312, 4.024)
ob_cube_20.lineart.crease_threshold = 0.0
ob_cube_21.parent = ob_cube_19
ob_cube_21.matrix_parent_inverse = Matrix(((1.0, 0.0, 0.0, -0.0), (0.0, 1.0, 0.0, 0.01147), (0.0, 0.0, 1.0, -3.862), (0.0, 0.0, 0.0, 1.0)))
ob_cube_21.location = (9.537e-10, -0.004163, 4.53)
ob_cube_21.lineart.crease_threshold = 0.0
ob_cube_22.parent = ob_cube_19
ob_cube_22.matrix_parent_inverse = Matrix(((1.0, 0.0, 0.0, -0.0), (0.0, 1.0, 0.0, 0.01147), (0.0, 0.0, 1.0, -3.862), (0.0, 0.0, 0.0, 1.0)))
ob_cube_22.location = (-6.706e-08, -0.02986, 2.063)
ob_cube_22.lineart.crease_threshold = 0.0
ob_cube_23.parent = ob_cube_22
ob_cube_23.matrix_parent_inverse = Matrix(((1.0, 0.0, 0.0, 6.706e-08), (0.0, 1.0, 0.0, 0.02986), (0.0, 0.0, 1.0, -2.063), (0.0, 0.0, 0.0, 1.0)))
ob_cube_23.location = (-7.451e-08, -1.403e-10, 1.87)
ob_cube_23.lineart.crease_threshold = 0.0
ob_cube_24.parent = ob_cube_23
ob_cube_24.matrix_parent_inverse = Matrix(((1.0, 0.0, 0.0, 7.451e-08), (0.0, 1.0, 0.0, -3.585e-09), (0.0, 0.0, 1.0, -1.87), (0.0, 0.0, 0.0, 1.0)))
ob_cube_24.location = (-0.0003865, -1.006e-06, 1.621)
ob_cube_24.lineart.crease_threshold = 0.0
ob_cube_27.parent = ob_cube_24
ob_cube_27.matrix_parent_inverse = Matrix(((1.0, 0.0, 0.0, 0.0003865), (0.0, 1.0, 5.684e-14, 1.006e-06), (0.0, 0.0, 1.0, -1.621), (0.0, 0.0, 0.0, 1.0)))
ob_cube_27.location = (0.8103, 0.02096, 1.024)
ob_cube_27.lineart.crease_threshold = 0.0
ob_cube_28.parent = ob_cube_24
ob_cube_28.matrix_parent_inverse = Matrix(((1.0, 0.0, 0.0, 0.0003865), (0.0, 1.0, 5.684e-14, 1.006e-06), (0.0, 0.0, 1.0, -1.621), (0.0, 0.0, 0.0, 1.0)))
ob_cube_28.location = (0.3387, 0.02096, 1.346)
ob_cube_28.lineart.crease_threshold = 0.0
ob_cube_25.parent = ob_cube_23
ob_cube_25.matrix_parent_inverse = Matrix(((1.0, 0.0, 0.0, 7.451e-08), (0.0, 1.0, 0.0, -3.585e-09), (0.0, 0.0, 1.0, -1.87), (0.0, 0.0, 0.0, 1.0)))
ob_cube_25.location = (0.0003864, -1.006e-06, 1.621)
ob_cube_25.lineart.crease_threshold = 0.0
ob_cube_26.parent = ob_cube_25
ob_cube_26.matrix_parent_inverse = Matrix(((1.0, 0.0, 0.0, -0.0003864), (0.0, 1.0, 0.0, 1.006e-06), (0.0, 0.0, 1.0, -1.621), (0.0, 0.0, 0.0, 1.0)))
ob_cube_26.location = (-0.8103, 0.02096, 1.024)
ob_cube_26.lineart.crease_threshold = 0.0
ob_cube_29.parent = ob_cube_25
ob_cube_29.matrix_parent_inverse = Matrix(((1.0, 0.0, 0.0, -0.0003864), (0.0, 1.0, 0.0, 1.006e-06), (0.0, 0.0, 1.0, -1.621), (0.0, 0.0, 0.0, 1.0)))
ob_cube_29.location = (-0.3386, 0.02096, 1.346)
ob_cube_29.lineart.crease_threshold = 0.0

# ---- collection membership
col_collection_1.objects.link(ob_cube_19)
col_collection_1.objects.link(ob_cube)
col_collection_1.objects.link(ob_cube_31)
col_collection_1.objects.link(ob_cube_30)
col_collection_1.objects.link(ob_cube_5)
col_collection_1.objects.link(ob_cube_6)
col_collection_1.objects.link(ob_cube_7)
col_collection_1.objects.link(ob_cube_8)
col_collection_1.objects.link(ob_cube_1)
col_collection_1.objects.link(ob_cube_2)
col_collection_1.objects.link(ob_cube_3)
col_collection_1.objects.link(ob_cube_4)
col_collection_1.objects.link(ob_cube_14)
col_collection_1.objects.link(ob_cube_15)
col_collection_1.objects.link(ob_cube_16)
col_collection_1.objects.link(ob_cube_17)
col_collection_1.objects.link(ob_cube_18)
col_collection_1.objects.link(ob_cube_9)
col_collection_1.objects.link(ob_cube_10)
col_collection_1.objects.link(ob_cube_11)
col_collection_1.objects.link(ob_cube_12)
col_collection_1.objects.link(ob_cube_13)
col_collection_1.objects.link(ob_cube_20)
col_collection_1.objects.link(ob_cube_21)
col_collection_1.objects.link(ob_cube_22)
col_collection_1.objects.link(ob_cube_23)
col_collection_1.objects.link(ob_cube_24)
col_collection_1.objects.link(ob_cube_27)
col_collection_1.objects.link(ob_cube_28)
col_collection_1.objects.link(ob_cube_25)
col_collection_1.objects.link(ob_cube_26)
col_collection_1.objects.link(ob_cube_29)

# ---- scene / render settings (as saved in the file)
scene.frame_start = 1; scene.frame_end = 250; scene.frame_set(1)
scene.render.engine = 'BLENDER_EEVEE_NEXT'
scene.render.resolution_percentage = 50
scene.render.dither_intensity = 0.0
scene.cycles.use_denoising = False
scene.cycles.samples = 128
scene.cycles.sampling_pattern = 'TABULATED_SOBOL'
scene.cycles.light_sampling_threshold = 0.0
scene.cycles.use_adaptive_sampling = False
scene.cycles.use_light_tree = False
scene.cycles.blur_glossy = 0.0
scene.cycles.sample_clamp_indirect = 0.0
scene.view_settings.view_transform = 'Standard'
bpy.context.view_layer.update()

# ---- added for rendering (the .blend has no active camera and no usable light): camera, sun
cam_auto = bpy.data.cameras.new('AutoCamera')
cam_auto.lens = 50.0
cam_auto.sensor_width = 36.0
cam_auto.clip_end = 1000.0
ob_auto_camera = bpy.data.objects.new('AutoCamera', cam_auto)
scene.collection.objects.link(ob_auto_camera)
ob_auto_camera.location = (7.18388, -8.62066, 8.50087)
ob_auto_camera.rotation_euler = (1.09748, -7.21219e-08, 0.694738)
scene.camera = ob_auto_camera
light_auto_sun = bpy.data.lights.new('AutoSun', 'SUN')
light_auto_sun.energy = 3.0
light_auto_sun.angle = 0.0523599
ob_auto_sun = bpy.data.objects.new('AutoSun', light_auto_sun)
scene.collection.objects.link(ob_auto_sun)
ob_auto_sun.rotation_euler = (0.872665, 0.174533, 0.523599)
bpy.context.view_layer.update()

